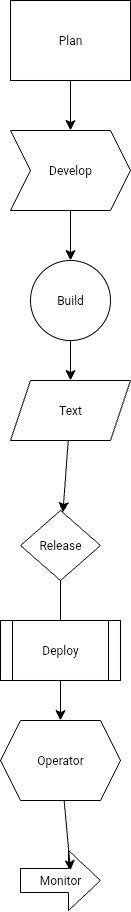

The diagram above was exported from draw.io. Its source (the exported page's mxGraphModel, read from the mxfile embedded in the PNG):
<mxGraphModel dx="461" dy="843" grid="1" gridSize="10" guides="1" tooltips="1" connect="1" arrows="1" fold="1" page="1" pageScale="1" pageWidth="850" pageHeight="1100" math="0" shadow="0">
  <root>
    <mxCell id="0" />
    <mxCell id="1" parent="0" />
    <mxCell id="j1YGJjZhv6wXIMZWMJ1g-9" value="" style="edgeStyle=none;curved=1;rounded=0;orthogonalLoop=1;jettySize=auto;html=1;fontSize=12;startSize=8;endSize=8;" edge="1" parent="1" source="j1YGJjZhv6wXIMZWMJ1g-1" target="j1YGJjZhv6wXIMZWMJ1g-2">
      <mxGeometry relative="1" as="geometry" />
    </mxCell>
    <mxCell id="j1YGJjZhv6wXIMZWMJ1g-1" value="Plan" style="whiteSpace=wrap;html=1;" vertex="1" parent="1">
      <mxGeometry x="220" y="350" width="120" height="80" as="geometry" />
    </mxCell>
    <mxCell id="j1YGJjZhv6wXIMZWMJ1g-10" value="" style="edgeStyle=none;curved=1;rounded=0;orthogonalLoop=1;jettySize=auto;html=1;fontSize=12;startSize=8;endSize=8;" edge="1" parent="1" source="j1YGJjZhv6wXIMZWMJ1g-2" target="j1YGJjZhv6wXIMZWMJ1g-3">
      <mxGeometry relative="1" as="geometry" />
    </mxCell>
    <mxCell id="j1YGJjZhv6wXIMZWMJ1g-2" value="Develop" style="shape=step;perimeter=stepPerimeter;whiteSpace=wrap;html=1;fixedSize=1;" vertex="1" parent="1">
      <mxGeometry x="220" y="480" width="120" height="80" as="geometry" />
    </mxCell>
    <mxCell id="j1YGJjZhv6wXIMZWMJ1g-11" value="" style="edgeStyle=none;curved=1;rounded=0;orthogonalLoop=1;jettySize=auto;html=1;fontSize=12;startSize=8;endSize=8;" edge="1" parent="1" source="j1YGJjZhv6wXIMZWMJ1g-3" target="j1YGJjZhv6wXIMZWMJ1g-4">
      <mxGeometry relative="1" as="geometry" />
    </mxCell>
    <mxCell id="j1YGJjZhv6wXIMZWMJ1g-3" value="Build" style="ellipse;whiteSpace=wrap;html=1;" vertex="1" parent="1">
      <mxGeometry x="240" y="610" width="80" height="80" as="geometry" />
    </mxCell>
    <mxCell id="j1YGJjZhv6wXIMZWMJ1g-12" value="" style="edgeStyle=none;curved=1;rounded=0;orthogonalLoop=1;jettySize=auto;html=1;fontSize=12;startSize=8;endSize=8;" edge="1" parent="1" source="j1YGJjZhv6wXIMZWMJ1g-4" target="j1YGJjZhv6wXIMZWMJ1g-5">
      <mxGeometry relative="1" as="geometry" />
    </mxCell>
    <mxCell id="j1YGJjZhv6wXIMZWMJ1g-4" value="Text" style="shape=parallelogram;perimeter=parallelogramPerimeter;whiteSpace=wrap;html=1;fixedSize=1;" vertex="1" parent="1">
      <mxGeometry x="220" y="730" width="120" height="60" as="geometry" />
    </mxCell>
    <mxCell id="j1YGJjZhv6wXIMZWMJ1g-13" value="" style="edgeStyle=none;curved=1;rounded=0;orthogonalLoop=1;jettySize=auto;html=1;fontSize=12;startSize=8;endSize=8;" edge="1" parent="1" source="j1YGJjZhv6wXIMZWMJ1g-5" target="j1YGJjZhv6wXIMZWMJ1g-7">
      <mxGeometry relative="1" as="geometry" />
    </mxCell>
    <mxCell id="j1YGJjZhv6wXIMZWMJ1g-5" value="Release" style="rhombus;whiteSpace=wrap;html=1;" vertex="1" parent="1">
      <mxGeometry x="230" y="860" width="80" height="70" as="geometry" />
    </mxCell>
    <mxCell id="j1YGJjZhv6wXIMZWMJ1g-6" value="Deploy" style="shape=process;whiteSpace=wrap;html=1;backgroundOutline=1;" vertex="1" parent="1">
      <mxGeometry x="210" y="970" width="120" height="60" as="geometry" />
    </mxCell>
    <mxCell id="j1YGJjZhv6wXIMZWMJ1g-7" value="Operator" style="shape=hexagon;perimeter=hexagonPerimeter2;whiteSpace=wrap;html=1;fixedSize=1;" vertex="1" parent="1">
      <mxGeometry x="210" y="1070" width="120" height="80" as="geometry" />
    </mxCell>
    <mxCell id="j1YGJjZhv6wXIMZWMJ1g-8" value="Monitor" style="shape=singleArrow;whiteSpace=wrap;html=1;arrowWidth=0.4;arrowSize=0.4;" vertex="1" parent="1">
      <mxGeometry x="230" y="1200" width="80" height="60" as="geometry" />
    </mxCell>
    <mxCell id="j1YGJjZhv6wXIMZWMJ1g-14" style="edgeStyle=none;curved=1;rounded=0;orthogonalLoop=1;jettySize=auto;html=1;entryX=0.625;entryY=0.333;entryDx=0;entryDy=0;entryPerimeter=0;fontSize=12;startSize=8;endSize=8;" edge="1" parent="1" source="j1YGJjZhv6wXIMZWMJ1g-7" target="j1YGJjZhv6wXIMZWMJ1g-8">
      <mxGeometry relative="1" as="geometry">
        <Array as="points" />
      </mxGeometry>
    </mxCell>
  </root>
</mxGraphModel>